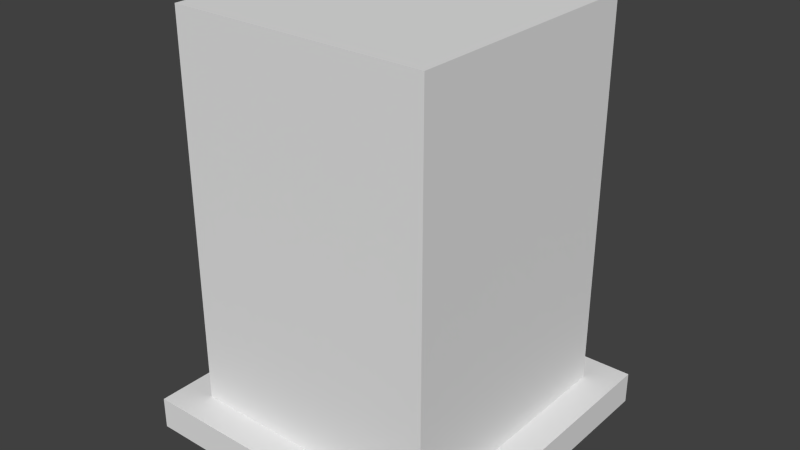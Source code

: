 # Source: office1.blend  (saved by Blender 2.75.0; exported with 4.5.12 LTS)
import bpy
from mathutils import Matrix  # noqa: F401  (used for matrix-valued properties, if any)

bpy.ops.wm.read_factory_settings(use_empty=True)
scene = bpy.context.scene
scene.name = 'Scene'

# ---- collections
col_collection_1 = bpy.data.collections.new('Collection 1'); scene.collection.children.link(col_collection_1)

# ---- materials (node trees are filled in below, after node groups)
mat_material = bpy.data.materials.new('Material')
mat_material.alpha_threshold = 0.0
mat_material.use_transparent_shadow = False
mat_material.roughness = 0.5
mat_material.line_color = (0.0, 0.0, 0.0, 1.0)

# ---- material node trees

# ---- world
world_world = bpy.data.worlds.new('World'); scene.world = world_world
world_world.color = (0.05088, 0.05088, 0.05088)
world_world.use_sun_shadow = False
world_world.sun_shadow_jitter_overblur = 0.0
world_world.cycles.sampling_method = 'MANUAL'
world_world.cycles.sample_map_resolution = 256

# ---- meshes
me_cube = bpy.data.meshes.new('Cube')
me_cube.from_pydata([(1.0, 1.0, -1.0), (1.0, -1.0, -1.0), (-1.0, -1.0, -1.0), (-1.0, 1.0, -1.0), (1.0, 1.0, 1.0), (1.0, -1.0, 1.0), (-1.0, -1.0, 1.0), (-1.0, 1.0, 1.0), (0.8, 0.8, 1.0), (0.8, -0.8, 1.0), (-0.8, 0.8, 1.0), (-0.8, -0.8, 1.0), (-0.8, -0.8, 25.0), (-0.8, 0.8, 25.0), (0.8, -0.8, 25.0), (0.8, 0.8, 25.0)], [], [(0, 1, 2, 3), (7, 6, 11, 10), (0, 4, 5, 1), (1, 5, 6, 2), (2, 6, 7, 3), (4, 0, 3, 7), (10, 11, 12, 13), (4, 7, 10, 8), (6, 5, 9, 11), (5, 4, 8, 9), (11, 9, 14, 12), (8, 10, 13, 15), (15, 13, 12, 14), (9, 8, 15, 14)])
me_cube.materials.append(mat_material)
me_cube.use_remesh_preserve_volume = False
me_cube.use_remesh_preserve_attributes = False
me_cube.use_mirror_vertex_groups = False
me_cube.update()

# ---- objects
ob_cube = bpy.data.objects.new('Cube', me_cube)

# ---- transforms, parenting, visibility, modifiers, constraints
ob_cube.location = (0.0, 0.0, 0.0)
ob_cube.scale = (5.0, 5.0, 0.5)
ob_cube.lock_rotations_4d = False
ob_cube.empty_display_type = 'ARROWS'
ob_cube.lineart.crease_threshold = 0.0

# ---- collection membership
col_collection_1.objects.link(ob_cube)

# ---- scene / render settings (as saved in the file)
scene.frame_start = 1; scene.frame_end = 250; scene.frame_set(1)
scene.render.engine = 'BLENDER_EEVEE_NEXT'
scene.render.resolution_percentage = 50
scene.render.dither_intensity = 0.0
scene.cycles.use_denoising = False
scene.cycles.samples = 10
scene.cycles.sampling_pattern = 'TABULATED_SOBOL'
scene.cycles.light_sampling_threshold = 0.0
scene.cycles.use_adaptive_sampling = False
scene.cycles.use_light_tree = False
scene.cycles.blur_glossy = 0.0
scene.cycles.pixel_filter_type = 'GAUSSIAN'
scene.cycles.sample_clamp_indirect = 0.0
scene.view_settings.view_transform = 'Standard'
bpy.context.view_layer.update()

# ---- added for rendering (the .blend has no active camera and no usable light): camera, sun
cam_auto = bpy.data.cameras.new('AutoCamera')
cam_auto.lens = 50.0
cam_auto.sensor_width = 36.0
cam_auto.clip_end = 1000.0
ob_auto_camera = bpy.data.objects.new('AutoCamera', cam_auto)
scene.collection.objects.link(ob_auto_camera)
ob_auto_camera.location = (17.773, -21.3276, 20.2184)
ob_auto_camera.rotation_euler = (1.09748, -7.21219e-08, 0.694738)
scene.camera = ob_auto_camera
light_auto_sun = bpy.data.lights.new('AutoSun', 'SUN')
light_auto_sun.energy = 3.0
light_auto_sun.angle = 0.0523599
ob_auto_sun = bpy.data.objects.new('AutoSun', light_auto_sun)
scene.collection.objects.link(ob_auto_sun)
ob_auto_sun.rotation_euler = (0.872665, 0.174533, 0.523599)
bpy.context.view_layer.update()
